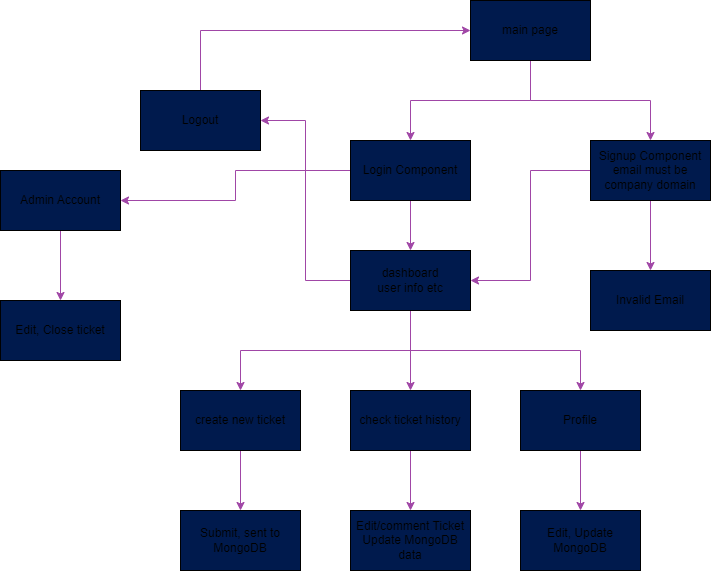

The diagram above was exported from draw.io. Its source (the exported page's mxGraphModel, read from the mxfile embedded in the PNG):
<mxGraphModel dx="865" dy="559" grid="1" gridSize="10" guides="1" tooltips="1" connect="1" arrows="1" fold="1" page="1" pageScale="1" pageWidth="850" pageHeight="1100" math="0" shadow="0">
  <root>
    <mxCell id="0" />
    <mxCell id="1" parent="0" />
    <mxCell id="snxwKnTo8I-ADvze1z2h-4" style="edgeStyle=orthogonalEdgeStyle;rounded=0;orthogonalLoop=1;jettySize=auto;html=1;exitX=0.5;exitY=1;exitDx=0;exitDy=0;strokeColor=#A046A6;fillColor=#e1d5e7;" parent="1" source="snxwKnTo8I-ADvze1z2h-1" target="snxwKnTo8I-ADvze1z2h-2" edge="1">
      <mxGeometry relative="1" as="geometry" />
    </mxCell>
    <mxCell id="snxwKnTo8I-ADvze1z2h-5" style="edgeStyle=orthogonalEdgeStyle;rounded=0;orthogonalLoop=1;jettySize=auto;html=1;exitX=0.5;exitY=1;exitDx=0;exitDy=0;entryX=0.5;entryY=0;entryDx=0;entryDy=0;strokeColor=#A046A6;fillColor=#e1d5e7;" parent="1" source="snxwKnTo8I-ADvze1z2h-1" target="snxwKnTo8I-ADvze1z2h-3" edge="1">
      <mxGeometry relative="1" as="geometry" />
    </mxCell>
    <mxCell id="snxwKnTo8I-ADvze1z2h-1" value="main page" style="rounded=0;whiteSpace=wrap;html=1;fillColor=#001A4D;" parent="1" vertex="1">
      <mxGeometry x="540" y="60" width="120" height="60" as="geometry" />
    </mxCell>
    <mxCell id="snxwKnTo8I-ADvze1z2h-11" style="edgeStyle=orthogonalEdgeStyle;rounded=0;orthogonalLoop=1;jettySize=auto;html=1;exitX=0.5;exitY=1;exitDx=0;exitDy=0;entryX=0.5;entryY=0;entryDx=0;entryDy=0;strokeColor=#A046A6;fillColor=#e1d5e7;" parent="1" source="snxwKnTo8I-ADvze1z2h-2" target="snxwKnTo8I-ADvze1z2h-6" edge="1">
      <mxGeometry relative="1" as="geometry" />
    </mxCell>
    <mxCell id="snxwKnTo8I-ADvze1z2h-31" style="edgeStyle=orthogonalEdgeStyle;rounded=0;orthogonalLoop=1;jettySize=auto;html=1;exitX=0;exitY=0.5;exitDx=0;exitDy=0;strokeColor=#A046A6;fillColor=#e1d5e7;" parent="1" source="snxwKnTo8I-ADvze1z2h-2" target="snxwKnTo8I-ADvze1z2h-30" edge="1">
      <mxGeometry relative="1" as="geometry" />
    </mxCell>
    <mxCell id="snxwKnTo8I-ADvze1z2h-2" value="Login Component" style="rounded=0;whiteSpace=wrap;html=1;fillColor=#001A4D;" parent="1" vertex="1">
      <mxGeometry x="420" y="200" width="120" height="60" as="geometry" />
    </mxCell>
    <mxCell id="snxwKnTo8I-ADvze1z2h-12" style="edgeStyle=orthogonalEdgeStyle;rounded=0;orthogonalLoop=1;jettySize=auto;html=1;exitX=0.5;exitY=1;exitDx=0;exitDy=0;entryX=0.5;entryY=0;entryDx=0;entryDy=0;strokeColor=#A046A6;fillColor=#e1d5e7;" parent="1" source="snxwKnTo8I-ADvze1z2h-3" target="snxwKnTo8I-ADvze1z2h-9" edge="1">
      <mxGeometry relative="1" as="geometry" />
    </mxCell>
    <mxCell id="snxwKnTo8I-ADvze1z2h-13" style="edgeStyle=orthogonalEdgeStyle;rounded=0;orthogonalLoop=1;jettySize=auto;html=1;exitX=0;exitY=0.5;exitDx=0;exitDy=0;entryX=1;entryY=0.5;entryDx=0;entryDy=0;strokeColor=#A046A6;fillColor=#e1d5e7;" parent="1" source="snxwKnTo8I-ADvze1z2h-3" target="snxwKnTo8I-ADvze1z2h-6" edge="1">
      <mxGeometry relative="1" as="geometry" />
    </mxCell>
    <mxCell id="snxwKnTo8I-ADvze1z2h-3" value="Signup Component&lt;br&gt;email must be company domain" style="rounded=0;whiteSpace=wrap;html=1;fillColor=#001A4D;" parent="1" vertex="1">
      <mxGeometry x="660" y="200" width="120" height="60" as="geometry" />
    </mxCell>
    <mxCell id="snxwKnTo8I-ADvze1z2h-15" style="edgeStyle=orthogonalEdgeStyle;rounded=0;orthogonalLoop=1;jettySize=auto;html=1;exitX=0.5;exitY=1;exitDx=0;exitDy=0;strokeColor=#A046A6;fillColor=#e1d5e7;" parent="1" source="snxwKnTo8I-ADvze1z2h-6" target="snxwKnTo8I-ADvze1z2h-7" edge="1">
      <mxGeometry relative="1" as="geometry" />
    </mxCell>
    <mxCell id="snxwKnTo8I-ADvze1z2h-16" style="edgeStyle=orthogonalEdgeStyle;rounded=0;orthogonalLoop=1;jettySize=auto;html=1;exitX=0.5;exitY=1;exitDx=0;exitDy=0;entryX=0.5;entryY=0;entryDx=0;entryDy=0;strokeColor=#A046A6;fillColor=#e1d5e7;" parent="1" source="snxwKnTo8I-ADvze1z2h-6" target="snxwKnTo8I-ADvze1z2h-8" edge="1">
      <mxGeometry relative="1" as="geometry" />
    </mxCell>
    <mxCell id="snxwKnTo8I-ADvze1z2h-19" style="edgeStyle=orthogonalEdgeStyle;rounded=0;orthogonalLoop=1;jettySize=auto;html=1;exitX=0.5;exitY=1;exitDx=0;exitDy=0;entryX=0.5;entryY=0;entryDx=0;entryDy=0;strokeColor=#A046A6;fillColor=#e1d5e7;" parent="1" source="snxwKnTo8I-ADvze1z2h-6" target="snxwKnTo8I-ADvze1z2h-14" edge="1">
      <mxGeometry relative="1" as="geometry" />
    </mxCell>
    <mxCell id="snxwKnTo8I-ADvze1z2h-27" style="edgeStyle=orthogonalEdgeStyle;rounded=0;orthogonalLoop=1;jettySize=auto;html=1;exitX=0;exitY=0.5;exitDx=0;exitDy=0;entryX=1;entryY=0.5;entryDx=0;entryDy=0;strokeColor=#A046A6;fillColor=#e1d5e7;" parent="1" source="snxwKnTo8I-ADvze1z2h-6" target="snxwKnTo8I-ADvze1z2h-26" edge="1">
      <mxGeometry relative="1" as="geometry" />
    </mxCell>
    <mxCell id="snxwKnTo8I-ADvze1z2h-6" value="dashboard&lt;br&gt;user info etc" style="rounded=0;whiteSpace=wrap;html=1;fillColor=#001A4D;" parent="1" vertex="1">
      <mxGeometry x="420" y="310" width="120" height="60" as="geometry" />
    </mxCell>
    <mxCell id="snxwKnTo8I-ADvze1z2h-29" style="edgeStyle=orthogonalEdgeStyle;rounded=0;orthogonalLoop=1;jettySize=auto;html=1;exitX=0.5;exitY=1;exitDx=0;exitDy=0;strokeColor=#A046A6;fillColor=#e1d5e7;" parent="1" source="snxwKnTo8I-ADvze1z2h-7" target="snxwKnTo8I-ADvze1z2h-23" edge="1">
      <mxGeometry relative="1" as="geometry" />
    </mxCell>
    <mxCell id="snxwKnTo8I-ADvze1z2h-7" value="create new ticket" style="rounded=0;whiteSpace=wrap;html=1;fillColor=#001A4D;" parent="1" vertex="1">
      <mxGeometry x="250" y="450" width="120" height="60" as="geometry" />
    </mxCell>
    <mxCell id="snxwKnTo8I-ADvze1z2h-21" style="edgeStyle=orthogonalEdgeStyle;rounded=0;orthogonalLoop=1;jettySize=auto;html=1;exitX=0.5;exitY=1;exitDx=0;exitDy=0;entryX=0.5;entryY=0;entryDx=0;entryDy=0;strokeColor=#A046A6;fillColor=#e1d5e7;" parent="1" source="snxwKnTo8I-ADvze1z2h-8" target="snxwKnTo8I-ADvze1z2h-20" edge="1">
      <mxGeometry relative="1" as="geometry" />
    </mxCell>
    <mxCell id="snxwKnTo8I-ADvze1z2h-8" value="check ticket history" style="rounded=0;whiteSpace=wrap;html=1;fillColor=#001A4D;" parent="1" vertex="1">
      <mxGeometry x="420" y="450" width="120" height="60" as="geometry" />
    </mxCell>
    <mxCell id="snxwKnTo8I-ADvze1z2h-9" value="Invalid Email" style="rounded=0;whiteSpace=wrap;html=1;fillColor=#001A4D;" parent="1" vertex="1">
      <mxGeometry x="660" y="330" width="120" height="60" as="geometry" />
    </mxCell>
    <mxCell id="snxwKnTo8I-ADvze1z2h-25" style="edgeStyle=orthogonalEdgeStyle;rounded=0;orthogonalLoop=1;jettySize=auto;html=1;exitX=0.5;exitY=1;exitDx=0;exitDy=0;strokeColor=#A046A6;fillColor=#e1d5e7;" parent="1" source="snxwKnTo8I-ADvze1z2h-14" target="snxwKnTo8I-ADvze1z2h-22" edge="1">
      <mxGeometry relative="1" as="geometry" />
    </mxCell>
    <mxCell id="snxwKnTo8I-ADvze1z2h-14" value="Profile" style="rounded=0;whiteSpace=wrap;html=1;fillColor=#001A4D;" parent="1" vertex="1">
      <mxGeometry x="590" y="450" width="120" height="60" as="geometry" />
    </mxCell>
    <mxCell id="snxwKnTo8I-ADvze1z2h-20" value="Edit/comment Ticket&lt;br&gt;Update MongoDB data" style="rounded=0;whiteSpace=wrap;html=1;fillColor=#001A4D;" parent="1" vertex="1">
      <mxGeometry x="420" y="570" width="120" height="60" as="geometry" />
    </mxCell>
    <mxCell id="snxwKnTo8I-ADvze1z2h-22" value="Edit, Update MongoDB" style="rounded=0;whiteSpace=wrap;html=1;fillColor=#001A4D;" parent="1" vertex="1">
      <mxGeometry x="590" y="570" width="120" height="60" as="geometry" />
    </mxCell>
    <mxCell id="snxwKnTo8I-ADvze1z2h-23" value="Submit, sent to MongoDB" style="rounded=0;whiteSpace=wrap;html=1;fillColor=#001A4D;" parent="1" vertex="1">
      <mxGeometry x="250" y="570" width="120" height="60" as="geometry" />
    </mxCell>
    <mxCell id="snxwKnTo8I-ADvze1z2h-28" style="edgeStyle=orthogonalEdgeStyle;rounded=0;orthogonalLoop=1;jettySize=auto;html=1;exitX=0.5;exitY=0;exitDx=0;exitDy=0;entryX=0;entryY=0.5;entryDx=0;entryDy=0;fillColor=#e1d5e7;strokeColor=#A046A6;" parent="1" source="snxwKnTo8I-ADvze1z2h-26" target="snxwKnTo8I-ADvze1z2h-1" edge="1">
      <mxGeometry relative="1" as="geometry" />
    </mxCell>
    <mxCell id="snxwKnTo8I-ADvze1z2h-26" value="Logout" style="rounded=0;whiteSpace=wrap;html=1;fillColor=#001A4D;" parent="1" vertex="1">
      <mxGeometry x="210" y="150" width="120" height="60" as="geometry" />
    </mxCell>
    <mxCell id="snxwKnTo8I-ADvze1z2h-33" style="edgeStyle=orthogonalEdgeStyle;rounded=0;orthogonalLoop=1;jettySize=auto;html=1;exitX=0.5;exitY=1;exitDx=0;exitDy=0;entryX=0.5;entryY=0;entryDx=0;entryDy=0;strokeColor=#A046A6;fillColor=#e1d5e7;" parent="1" source="snxwKnTo8I-ADvze1z2h-30" target="snxwKnTo8I-ADvze1z2h-32" edge="1">
      <mxGeometry relative="1" as="geometry" />
    </mxCell>
    <mxCell id="snxwKnTo8I-ADvze1z2h-30" value="Admin Account" style="rounded=0;whiteSpace=wrap;html=1;fillColor=#001A4D;" parent="1" vertex="1">
      <mxGeometry x="70" y="230" width="120" height="60" as="geometry" />
    </mxCell>
    <mxCell id="snxwKnTo8I-ADvze1z2h-32" value="Edit, Close ticket" style="rounded=0;whiteSpace=wrap;html=1;fillColor=#001A4D;" parent="1" vertex="1">
      <mxGeometry x="70" y="360" width="120" height="60" as="geometry" />
    </mxCell>
  </root>
</mxGraphModel>